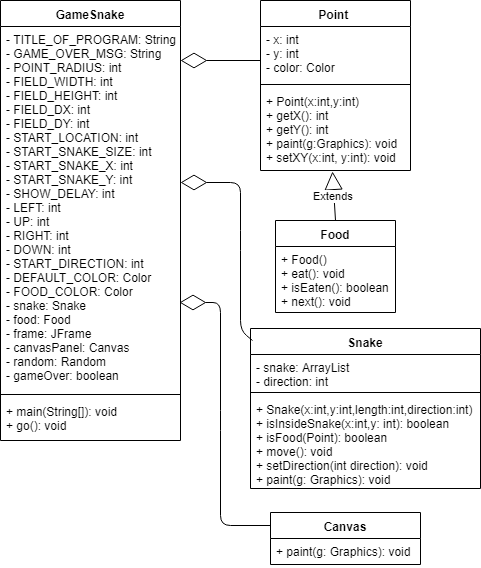

The diagram above was exported from draw.io. Its source (the exported page's mxGraphModel, read from the mxfile embedded in the PNG):
<mxGraphModel dx="792" dy="483" grid="1" gridSize="10" guides="1" tooltips="1" connect="1" arrows="1" fold="1" page="1" pageScale="1" pageWidth="827" pageHeight="1169" math="0" shadow="0">
  <root>
    <mxCell id="0" />
    <mxCell id="1" parent="0" />
    <mxCell id="78iDczy5oemolYbcqmCv-2" value="Snake" style="swimlane;fontStyle=1;align=center;verticalAlign=top;childLayout=stackLayout;horizontal=1;startSize=26;horizontalStack=0;resizeParent=1;resizeParentMax=0;resizeLast=0;collapsible=1;marginBottom=0;" vertex="1" parent="1">
      <mxGeometry x="270" y="348" width="230" height="160" as="geometry" />
    </mxCell>
    <mxCell id="78iDczy5oemolYbcqmCv-3" value="- snake: ArrayList&#10;- direction: int&#10;" style="text;strokeColor=none;fillColor=none;align=left;verticalAlign=top;spacingLeft=4;spacingRight=4;overflow=hidden;rotatable=0;points=[[0,0.5],[1,0.5]];portConstraint=eastwest;" vertex="1" parent="78iDczy5oemolYbcqmCv-2">
      <mxGeometry y="26" width="230" height="34" as="geometry" />
    </mxCell>
    <mxCell id="78iDczy5oemolYbcqmCv-4" value="" style="line;strokeWidth=1;fillColor=none;align=left;verticalAlign=middle;spacingTop=-1;spacingLeft=3;spacingRight=3;rotatable=0;labelPosition=right;points=[];portConstraint=eastwest;" vertex="1" parent="78iDczy5oemolYbcqmCv-2">
      <mxGeometry y="60" width="230" height="8" as="geometry" />
    </mxCell>
    <mxCell id="78iDczy5oemolYbcqmCv-5" value="+ Snake(x:int,y:int,length:int,direction:int)&#10;+ isInsideSnake(x:int,y: int): boolean&#10;+ isFood(Point): boolean&#10;+ move(): void&#10;+ setDirection(int direction): void&#10;+ paint(g: Graphics): void&#10;" style="text;strokeColor=none;fillColor=none;align=left;verticalAlign=top;spacingLeft=4;spacingRight=4;overflow=hidden;rotatable=0;points=[[0,0.5],[1,0.5]];portConstraint=eastwest;" vertex="1" parent="78iDczy5oemolYbcqmCv-2">
      <mxGeometry y="68" width="230" height="92" as="geometry" />
    </mxCell>
    <mxCell id="78iDczy5oemolYbcqmCv-6" value="Point " style="swimlane;fontStyle=1;align=center;verticalAlign=top;childLayout=stackLayout;horizontal=1;startSize=26;horizontalStack=0;resizeParent=1;resizeParentMax=0;resizeLast=0;collapsible=1;marginBottom=0;" vertex="1" parent="1">
      <mxGeometry x="280" y="20" width="150" height="170" as="geometry" />
    </mxCell>
    <mxCell id="78iDczy5oemolYbcqmCv-7" value="- x: int&#10;- y: int&#10;- color: Color&#10;&#10;&#10;" style="text;strokeColor=none;fillColor=none;align=left;verticalAlign=top;spacingLeft=4;spacingRight=4;overflow=hidden;rotatable=0;points=[[0,0.5],[1,0.5]];portConstraint=eastwest;" vertex="1" parent="78iDczy5oemolYbcqmCv-6">
      <mxGeometry y="26" width="150" height="54" as="geometry" />
    </mxCell>
    <mxCell id="78iDczy5oemolYbcqmCv-8" value="" style="line;strokeWidth=1;fillColor=none;align=left;verticalAlign=middle;spacingTop=-1;spacingLeft=3;spacingRight=3;rotatable=0;labelPosition=right;points=[];portConstraint=eastwest;" vertex="1" parent="78iDczy5oemolYbcqmCv-6">
      <mxGeometry y="80" width="150" height="8" as="geometry" />
    </mxCell>
    <mxCell id="78iDczy5oemolYbcqmCv-9" value="+ Point(x:int,y:int)&#10;+ getX(): int&#10;+ getY(): int&#10;+ paint(g:Graphics): void&#10;+ setXY(x:int, y:int): void&#10;" style="text;strokeColor=none;fillColor=none;align=left;verticalAlign=top;spacingLeft=4;spacingRight=4;overflow=hidden;rotatable=0;points=[[0,0.5],[1,0.5]];portConstraint=eastwest;" vertex="1" parent="78iDczy5oemolYbcqmCv-6">
      <mxGeometry y="88" width="150" height="82" as="geometry" />
    </mxCell>
    <mxCell id="78iDczy5oemolYbcqmCv-10" value="Food" style="swimlane;fontStyle=1;align=center;verticalAlign=top;childLayout=stackLayout;horizontal=1;startSize=26;horizontalStack=0;resizeParent=1;resizeParentMax=0;resizeLast=0;collapsible=1;marginBottom=0;" vertex="1" parent="1">
      <mxGeometry x="295" y="240" width="120" height="92" as="geometry" />
    </mxCell>
    <mxCell id="78iDczy5oemolYbcqmCv-13" value="+ Food()&#10;+ eat(): void&#10;+ isEaten(): boolean&#10;+ next(): void&#10;" style="text;strokeColor=none;fillColor=none;align=left;verticalAlign=top;spacingLeft=4;spacingRight=4;overflow=hidden;rotatable=0;points=[[0,0.5],[1,0.5]];portConstraint=eastwest;" vertex="1" parent="78iDczy5oemolYbcqmCv-10">
      <mxGeometry y="26" width="120" height="66" as="geometry" />
    </mxCell>
    <mxCell id="78iDczy5oemolYbcqmCv-14" value="Canvas" style="swimlane;fontStyle=1;align=center;verticalAlign=top;childLayout=stackLayout;horizontal=1;startSize=26;horizontalStack=0;resizeParent=1;resizeParentMax=0;resizeLast=0;collapsible=1;marginBottom=0;" vertex="1" parent="1">
      <mxGeometry x="290" y="532" width="150" height="52" as="geometry" />
    </mxCell>
    <mxCell id="78iDczy5oemolYbcqmCv-15" value="+ paint(g: Graphics): void" style="text;strokeColor=none;fillColor=none;align=left;verticalAlign=top;spacingLeft=4;spacingRight=4;overflow=hidden;rotatable=0;points=[[0,0.5],[1,0.5]];portConstraint=eastwest;" vertex="1" parent="78iDczy5oemolYbcqmCv-14">
      <mxGeometry y="26" width="150" height="26" as="geometry" />
    </mxCell>
    <mxCell id="78iDczy5oemolYbcqmCv-18" value="GameSnake" style="swimlane;fontStyle=1;align=center;verticalAlign=top;childLayout=stackLayout;horizontal=1;startSize=26;horizontalStack=0;resizeParent=1;resizeParentMax=0;resizeLast=0;collapsible=1;marginBottom=0;" vertex="1" parent="1">
      <mxGeometry x="20" y="20" width="180" height="440" as="geometry" />
    </mxCell>
    <mxCell id="78iDczy5oemolYbcqmCv-19" value="- TITLE_OF_PROGRAM: String&#10;- GAME_OVER_MSG: String&#10;- POINT_RADIUS: int &#10;- FIELD_WIDTH: int&#10;- FIELD_HEIGHT: int&#10;- FIELD_DX: int&#10;- FIELD_DY: int&#10;- START_LOCATION: int&#10;- START_SNAKE_SIZE: int&#10;- START_SNAKE_X: int&#10;- START_SNAKE_Y: int&#10;- SHOW_DELAY: int&#10;- LEFT: int&#10;- UP: int&#10;- RIGHT: int&#10;- DOWN: int&#10;- START_DIRECTION: int&#10;- DEFAULT_COLOR: Color&#10;- FOOD_COLOR: Color&#10;- snake: Snake&#10;- food: Food&#10;- frame: JFrame&#10;- canvasPanel: Canvas&#10;- random: Random&#10;- gameOver: boolean " style="text;strokeColor=none;fillColor=none;align=left;verticalAlign=top;spacingLeft=4;spacingRight=4;overflow=hidden;rotatable=0;points=[[0,0.5],[1,0.5]];portConstraint=eastwest;" vertex="1" parent="78iDczy5oemolYbcqmCv-18">
      <mxGeometry y="26" width="180" height="364" as="geometry" />
    </mxCell>
    <mxCell id="78iDczy5oemolYbcqmCv-20" value="" style="line;strokeWidth=1;fillColor=none;align=left;verticalAlign=middle;spacingTop=-1;spacingLeft=3;spacingRight=3;rotatable=0;labelPosition=right;points=[];portConstraint=eastwest;" vertex="1" parent="78iDczy5oemolYbcqmCv-18">
      <mxGeometry y="390" width="180" height="8" as="geometry" />
    </mxCell>
    <mxCell id="78iDczy5oemolYbcqmCv-21" value="+ main(String[]): void&#10;+ go(): void&#10;" style="text;strokeColor=none;fillColor=none;align=left;verticalAlign=top;spacingLeft=4;spacingRight=4;overflow=hidden;rotatable=0;points=[[0,0.5],[1,0.5]];portConstraint=eastwest;" vertex="1" parent="78iDczy5oemolYbcqmCv-18">
      <mxGeometry y="398" width="180" height="42" as="geometry" />
    </mxCell>
    <mxCell id="78iDczy5oemolYbcqmCv-25" value="Extends" style="endArrow=block;endSize=16;endFill=0;html=1;exitX=0.5;exitY=0;exitDx=0;exitDy=0;entryX=0.48;entryY=1.014;entryDx=0;entryDy=0;entryPerimeter=0;" edge="1" parent="1" source="78iDczy5oemolYbcqmCv-10" target="78iDczy5oemolYbcqmCv-9">
      <mxGeometry width="160" relative="1" as="geometry">
        <mxPoint x="460" y="252.5" as="sourcePoint" />
        <mxPoint x="620" y="252.5" as="targetPoint" />
      </mxGeometry>
    </mxCell>
    <mxCell id="78iDczy5oemolYbcqmCv-26" value="" style="endArrow=diamondThin;endFill=0;endSize=24;html=1;exitX=0;exitY=0.25;exitDx=0;exitDy=0;entryX=0.994;entryY=0.758;entryDx=0;entryDy=0;entryPerimeter=0;" edge="1" parent="1" source="78iDczy5oemolYbcqmCv-14" target="78iDczy5oemolYbcqmCv-19">
      <mxGeometry width="160" relative="1" as="geometry">
        <mxPoint x="20" y="610" as="sourcePoint" />
        <mxPoint x="180" y="610" as="targetPoint" />
        <Array as="points">
          <mxPoint x="240" y="545" />
          <mxPoint x="240" y="440" />
          <mxPoint x="240" y="322" />
        </Array>
      </mxGeometry>
    </mxCell>
    <mxCell id="78iDczy5oemolYbcqmCv-27" value="" style="endArrow=diamondThin;endFill=0;endSize=24;html=1;exitX=0.009;exitY=0.075;exitDx=0;exitDy=0;exitPerimeter=0;" edge="1" parent="1" source="78iDczy5oemolYbcqmCv-2">
      <mxGeometry width="160" relative="1" as="geometry">
        <mxPoint x="20" y="610" as="sourcePoint" />
        <mxPoint x="200" y="202" as="targetPoint" />
        <Array as="points">
          <mxPoint x="260" y="350" />
          <mxPoint x="260" y="260" />
          <mxPoint x="260" y="202" />
        </Array>
      </mxGeometry>
    </mxCell>
    <mxCell id="78iDczy5oemolYbcqmCv-28" value="" style="endArrow=diamondThin;endFill=0;endSize=24;html=1;exitX=0;exitY=0.63;exitDx=0;exitDy=0;exitPerimeter=0;entryX=1;entryY=0.093;entryDx=0;entryDy=0;entryPerimeter=0;" edge="1" parent="1" source="78iDczy5oemolYbcqmCv-7" target="78iDczy5oemolYbcqmCv-19">
      <mxGeometry width="160" relative="1" as="geometry">
        <mxPoint x="450" y="250" as="sourcePoint" />
        <mxPoint x="230" y="120" as="targetPoint" />
      </mxGeometry>
    </mxCell>
  </root>
</mxGraphModel>